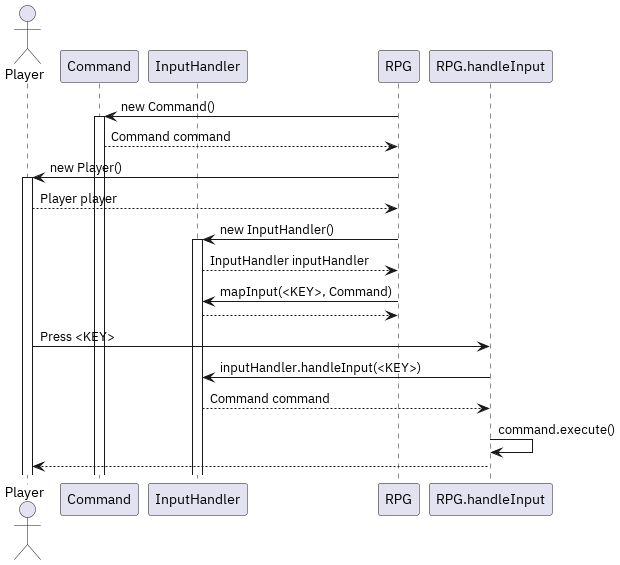

The diagram above was rendered by PlantUML. Its source (embedded in the PNG):
@startuml

actor "Player" as player
participant "Command" as command
participant "InputHandler" as inputHandler
participant "RPG" as rpg
participant "RPG.handleInput" as handleInput

rpg -> command : new Command()
activate command
command --> rpg : Command command

rpg -> player : new Player()
activate player
player --> rpg : Player player

rpg -> inputHandler : new InputHandler()
activate inputHandler
inputHandler --> rpg : InputHandler inputHandler

rpg -> inputHandler : mapInput(<KEY>, Command)
inputHandler --> rpg

player -> handleInput : Press <KEY>
handleInput -> inputHandler : inputHandler.handleInput(<KEY>)
inputHandler --> handleInput : Command command
handleInput -> handleInput : command.execute()
handleInput --> player

@enduml